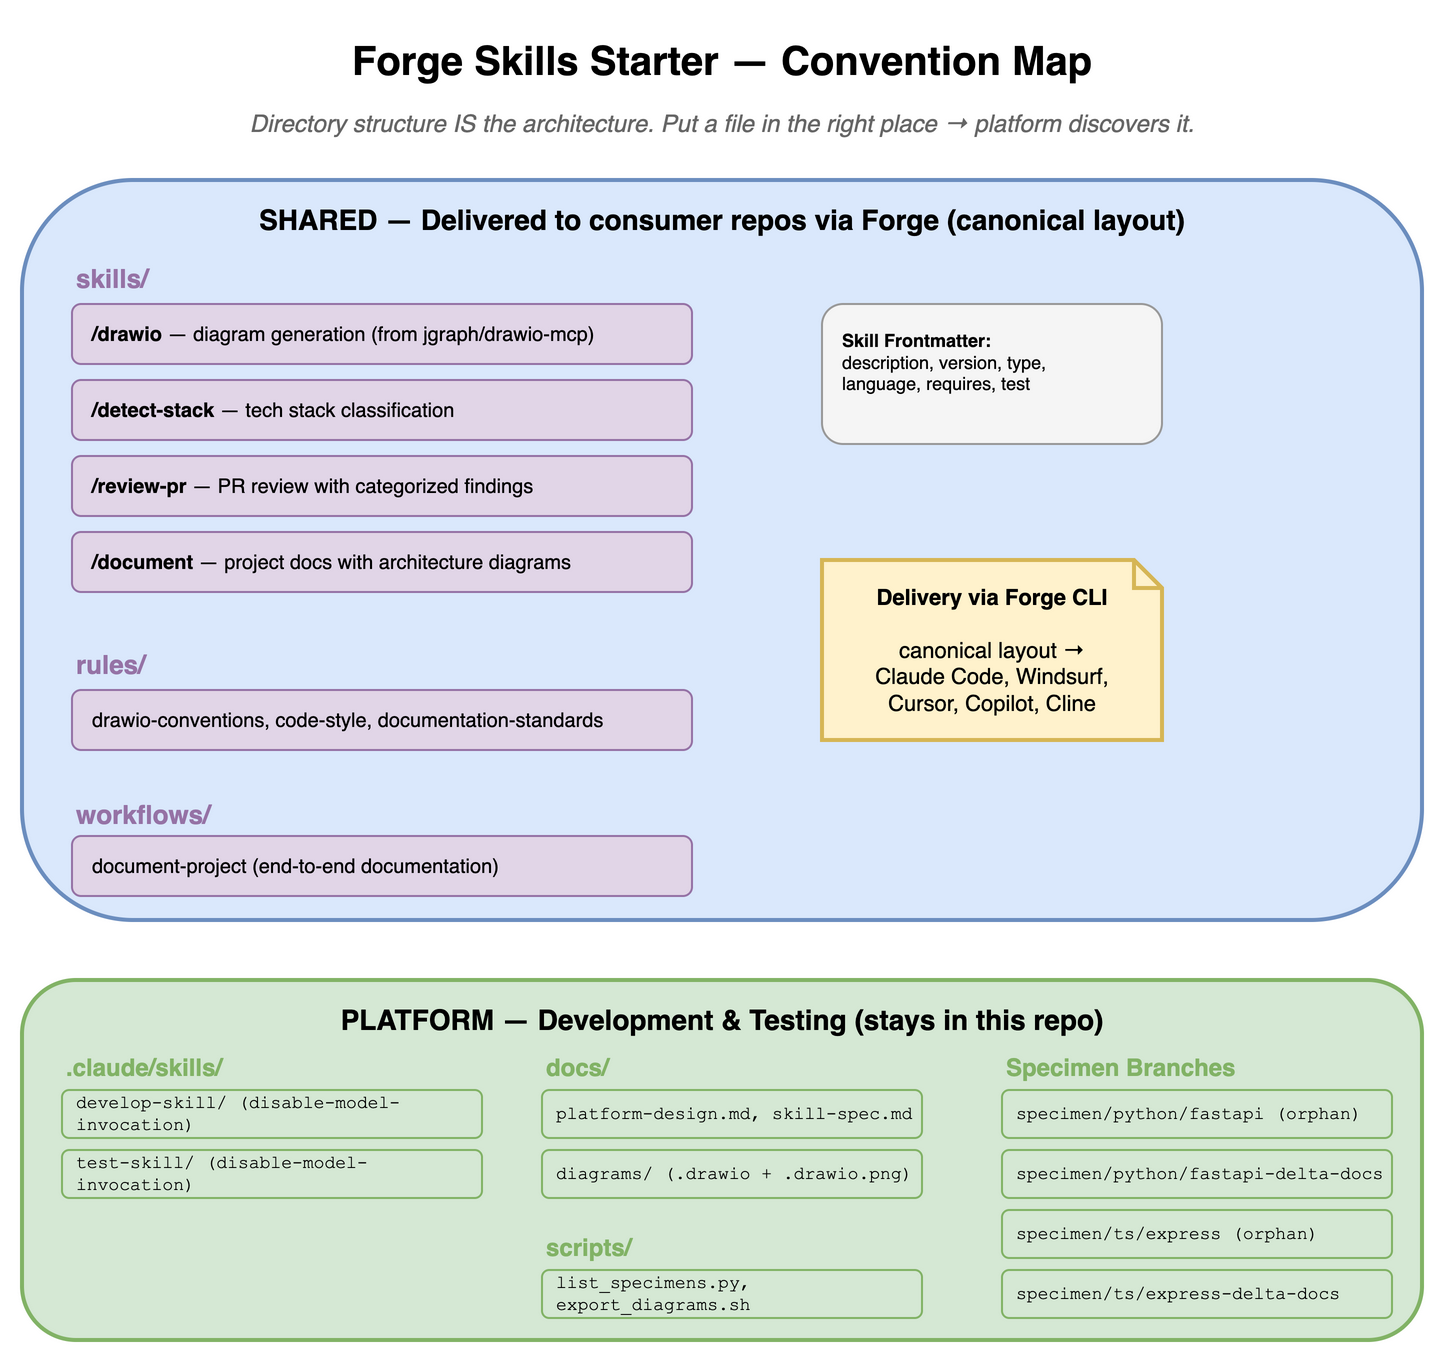

The diagram above was exported from draw.io. Its source (the exported page's mxGraphModel, read from the mxfile embedded in the PNG):
<mxGraphModel dx="1100" dy="800" grid="1" gridSize="10" guides="1" tooltips="1" connect="1" arrows="1" fold="1" page="0" pageScale="1" pageWidth="1169" pageHeight="827" math="0" shadow="0">
  <root>
    <mxCell id="0" />
    <mxCell id="1" parent="0" />
    <mxCell id="title" parent="1" style="text;html=1;fontSize=20;fontStyle=1;align=center;verticalAlign=middle;whiteSpace=wrap;" value="Forge Skills Starter &amp;mdash; Convention Map" vertex="1">
      <mxGeometry height="40" width="700" x="20" y="10" as="geometry" />
    </mxCell>
    <mxCell id="subtitle" parent="1" style="text;html=1;fontSize=12;fontStyle=2;align=center;fontColor=#666666;whiteSpace=wrap;" value="Directory structure IS the architecture. Put a file in the right place &amp;rarr; platform discovers it." vertex="1">
      <mxGeometry height="25" width="700" x="20" y="48" as="geometry" />
    </mxCell>
    <mxCell id="shared-box" parent="1" style="rounded=1;whiteSpace=wrap;html=1;fillColor=#dae8fc;strokeColor=#6c8ebf;fontSize=14;fontStyle=1;strokeWidth=2;verticalAlign=top;spacingTop=5;" value="SHARED &amp;mdash; Delivered to consumer repos via Forge (canonical layout)" vertex="1">
      <mxGeometry height="370" width="700" x="20" y="90" as="geometry" />
    </mxCell>
    <mxCell id="skills-title" parent="1" style="text;html=1;fontSize=13;fontStyle=1;fontColor=#9673a6;" value="skills/" vertex="1">
      <mxGeometry height="20" width="60" x="45" y="125" as="geometry" />
    </mxCell>
    <mxCell id="sk1" parent="1" style="rounded=1;whiteSpace=wrap;html=1;fillColor=#e1d5e7;strokeColor=#9673a6;fontSize=10;strokeWidth=1;align=left;spacingLeft=8;" value="&lt;b&gt;/drawio&lt;/b&gt; &amp;mdash; diagram generation (from jgraph/drawio-mcp)" vertex="1">
      <mxGeometry height="30" width="310" x="45" y="152" as="geometry" />
    </mxCell>
    <mxCell id="sk2" parent="1" style="rounded=1;whiteSpace=wrap;html=1;fillColor=#e1d5e7;strokeColor=#9673a6;fontSize=10;strokeWidth=1;align=left;spacingLeft=8;" value="&lt;b&gt;/detect-stack&lt;/b&gt; &amp;mdash; tech stack classification" vertex="1">
      <mxGeometry height="30" width="310" x="45" y="190" as="geometry" />
    </mxCell>
    <mxCell id="sk3" parent="1" style="rounded=1;whiteSpace=wrap;html=1;fillColor=#e1d5e7;strokeColor=#9673a6;fontSize=10;strokeWidth=1;align=left;spacingLeft=8;" value="&lt;b&gt;/review-pr&lt;/b&gt; &amp;mdash; PR review with categorized findings" vertex="1">
      <mxGeometry height="30" width="310" x="45" y="228" as="geometry" />
    </mxCell>
    <mxCell id="sk4" parent="1" style="rounded=1;whiteSpace=wrap;html=1;fillColor=#e1d5e7;strokeColor=#9673a6;fontSize=10;strokeWidth=1;align=left;spacingLeft=8;" value="&lt;b&gt;/document&lt;/b&gt; &amp;mdash; project docs with architecture diagrams" vertex="1">
      <mxGeometry height="30" width="310" x="45" y="266" as="geometry" />
    </mxCell>
    <mxCell id="rules-title" parent="1" style="text;html=1;fontSize=13;fontStyle=1;fontColor=#9673a6;" value="rules/" vertex="1">
      <mxGeometry height="20" width="60" x="45" y="318" as="geometry" />
    </mxCell>
    <mxCell id="r1" parent="1" style="rounded=1;whiteSpace=wrap;html=1;fillColor=#e1d5e7;strokeColor=#9673a6;fontSize=10;strokeWidth=1;align=left;spacingLeft=8;" value="drawio-conventions, code-style, documentation-standards" vertex="1">
      <mxGeometry height="30" width="310" x="45" y="345" as="geometry" />
    </mxCell>
    <mxCell id="wf-title" parent="1" style="text;html=1;fontSize=13;fontStyle=1;fontColor=#9673a6;" value="workflows/" vertex="1">
      <mxGeometry height="20" width="80" x="45" y="393" as="geometry" />
    </mxCell>
    <mxCell id="wf1" parent="1" style="rounded=1;whiteSpace=wrap;html=1;fillColor=#e1d5e7;strokeColor=#9673a6;fontSize=10;strokeWidth=1;align=left;spacingLeft=8;" value="document-project (end-to-end documentation)" vertex="1">
      <mxGeometry height="30" width="310" x="45" y="418" as="geometry" />
    </mxCell>
    <mxCell id="sk-fm" parent="1" style="rounded=1;whiteSpace=wrap;html=1;fillColor=#f5f5f5;strokeColor=#999999;fontSize=9;strokeWidth=1;align=left;spacingLeft=8;verticalAlign=top;spacingTop=6;" value="&lt;b&gt;Skill Frontmatter:&lt;/b&gt;&lt;br&gt;description, version, type,&lt;br&gt;language, requires, test" vertex="1">
      <mxGeometry height="70" width="170" x="420" y="152" as="geometry" />
    </mxCell>
    <mxCell id="delivery-note" parent="1" style="shape=note;whiteSpace=wrap;html=1;size=14;fillColor=#fff2cc;strokeColor=#d6b656;fontSize=11;strokeWidth=2;" value="&lt;b&gt;Delivery via Forge CLI&lt;/b&gt;&lt;br&gt;&lt;br&gt;canonical layout &amp;rarr;&lt;br&gt;Claude Code, Windsurf,&lt;br&gt;Cursor, Copilot, Cline" vertex="1">
      <mxGeometry height="90" width="170" x="420" y="280" as="geometry" />
    </mxCell>
    <mxCell id="platform-box" parent="1" style="rounded=1;whiteSpace=wrap;html=1;fillColor=#d5e8d4;strokeColor=#82b366;fontSize=14;fontStyle=1;strokeWidth=2;verticalAlign=top;spacingTop=5;" value="PLATFORM &amp;mdash; Development &amp;amp; Testing (stays in this repo)" vertex="1">
      <mxGeometry height="180" width="700" x="20" y="490" as="geometry" />
    </mxCell>
    <mxCell id="claude-title" parent="1" style="text;html=1;fontSize=12;fontStyle=1;fontColor=#82b366;" value=".claude/skills/" vertex="1">
      <mxGeometry height="20" width="110" x="40" y="520" as="geometry" />
    </mxCell>
    <mxCell id="cs1" parent="1" style="rounded=1;whiteSpace=wrap;html=1;fillColor=#d5e8d4;strokeColor=#82b366;fontSize=9;strokeWidth=1;fontFamily=Courier New;align=left;spacingLeft=5;" value="develop-skill/ (disable-model-invocation)" vertex="1">
      <mxGeometry height="24" width="210" x="40" y="545" as="geometry" />
    </mxCell>
    <mxCell id="cs2" parent="1" style="rounded=1;whiteSpace=wrap;html=1;fillColor=#d5e8d4;strokeColor=#82b366;fontSize=9;strokeWidth=1;fontFamily=Courier New;align=left;spacingLeft=5;" value="test-skill/ (disable-model-invocation)" vertex="1">
      <mxGeometry height="24" width="210" x="40" y="575" as="geometry" />
    </mxCell>
    <mxCell id="docs-title" parent="1" style="text;html=1;fontSize=12;fontStyle=1;fontColor=#82b366;" value="docs/" vertex="1">
      <mxGeometry height="20" width="50" x="280" y="520" as="geometry" />
    </mxCell>
    <mxCell id="d1" parent="1" style="rounded=1;whiteSpace=wrap;html=1;fillColor=#d5e8d4;strokeColor=#82b366;fontSize=9;strokeWidth=1;fontFamily=Courier New;align=left;spacingLeft=5;" value="platform-design.md, skill-spec.md" vertex="1">
      <mxGeometry height="24" width="190" x="280" y="545" as="geometry" />
    </mxCell>
    <mxCell id="d3" parent="1" style="rounded=1;whiteSpace=wrap;html=1;fillColor=#d5e8d4;strokeColor=#82b366;fontSize=9;strokeWidth=1;fontFamily=Courier New;align=left;spacingLeft=5;" value="diagrams/ (.drawio + .drawio.png)" vertex="1">
      <mxGeometry height="24" width="190" x="280" y="575" as="geometry" />
    </mxCell>
    <mxCell id="sc-title" parent="1" style="text;html=1;fontSize=12;fontStyle=1;fontColor=#82b366;" value="scripts/" vertex="1">
      <mxGeometry height="20" width="60" x="280" y="610" as="geometry" />
    </mxCell>
    <mxCell id="sc1" parent="1" style="rounded=1;whiteSpace=wrap;html=1;fillColor=#d5e8d4;strokeColor=#82b366;fontSize=9;strokeWidth=1;fontFamily=Courier New;align=left;spacingLeft=5;" value="list_specimens.py, export_diagrams.sh" vertex="1">
      <mxGeometry height="24" width="190" x="280" y="635" as="geometry" />
    </mxCell>
    <mxCell id="spec-title" parent="1" style="text;html=1;fontSize=12;fontStyle=1;fontColor=#82b366;" value="Specimen Branches" vertex="1">
      <mxGeometry height="20" width="140" x="510" y="520" as="geometry" />
    </mxCell>
    <mxCell id="sp1" parent="1" style="rounded=1;whiteSpace=wrap;html=1;fillColor=#d5e8d4;strokeColor=#82b366;fontSize=9;strokeWidth=1;fontFamily=Courier New;align=left;spacingLeft=5;" value="specimen/python/fastapi (orphan)" vertex="1">
      <mxGeometry height="24" width="195" x="510" y="545" as="geometry" />
    </mxCell>
    <mxCell id="sp2" parent="1" style="rounded=1;whiteSpace=wrap;html=1;fillColor=#d5e8d4;strokeColor=#82b366;fontSize=9;strokeWidth=1;fontFamily=Courier New;align=left;spacingLeft=5;" value="specimen/python/fastapi-delta-docs" vertex="1">
      <mxGeometry height="24" width="195" x="510" y="575" as="geometry" />
    </mxCell>
    <mxCell id="sp3" parent="1" style="rounded=1;whiteSpace=wrap;html=1;fillColor=#d5e8d4;strokeColor=#82b366;fontSize=9;strokeWidth=1;fontFamily=Courier New;align=left;spacingLeft=5;" value="specimen/ts/express (orphan)" vertex="1">
      <mxGeometry height="24" width="195" x="510" y="605" as="geometry" />
    </mxCell>
    <mxCell id="sp4" parent="1" style="rounded=1;whiteSpace=wrap;html=1;fillColor=#d5e8d4;strokeColor=#82b366;fontSize=9;strokeWidth=1;fontFamily=Courier New;align=left;spacingLeft=5;" value="specimen/ts/express-delta-docs" vertex="1">
      <mxGeometry height="24" width="195" x="510" y="635" as="geometry" />
    </mxCell>
  </root>
</mxGraphModel>